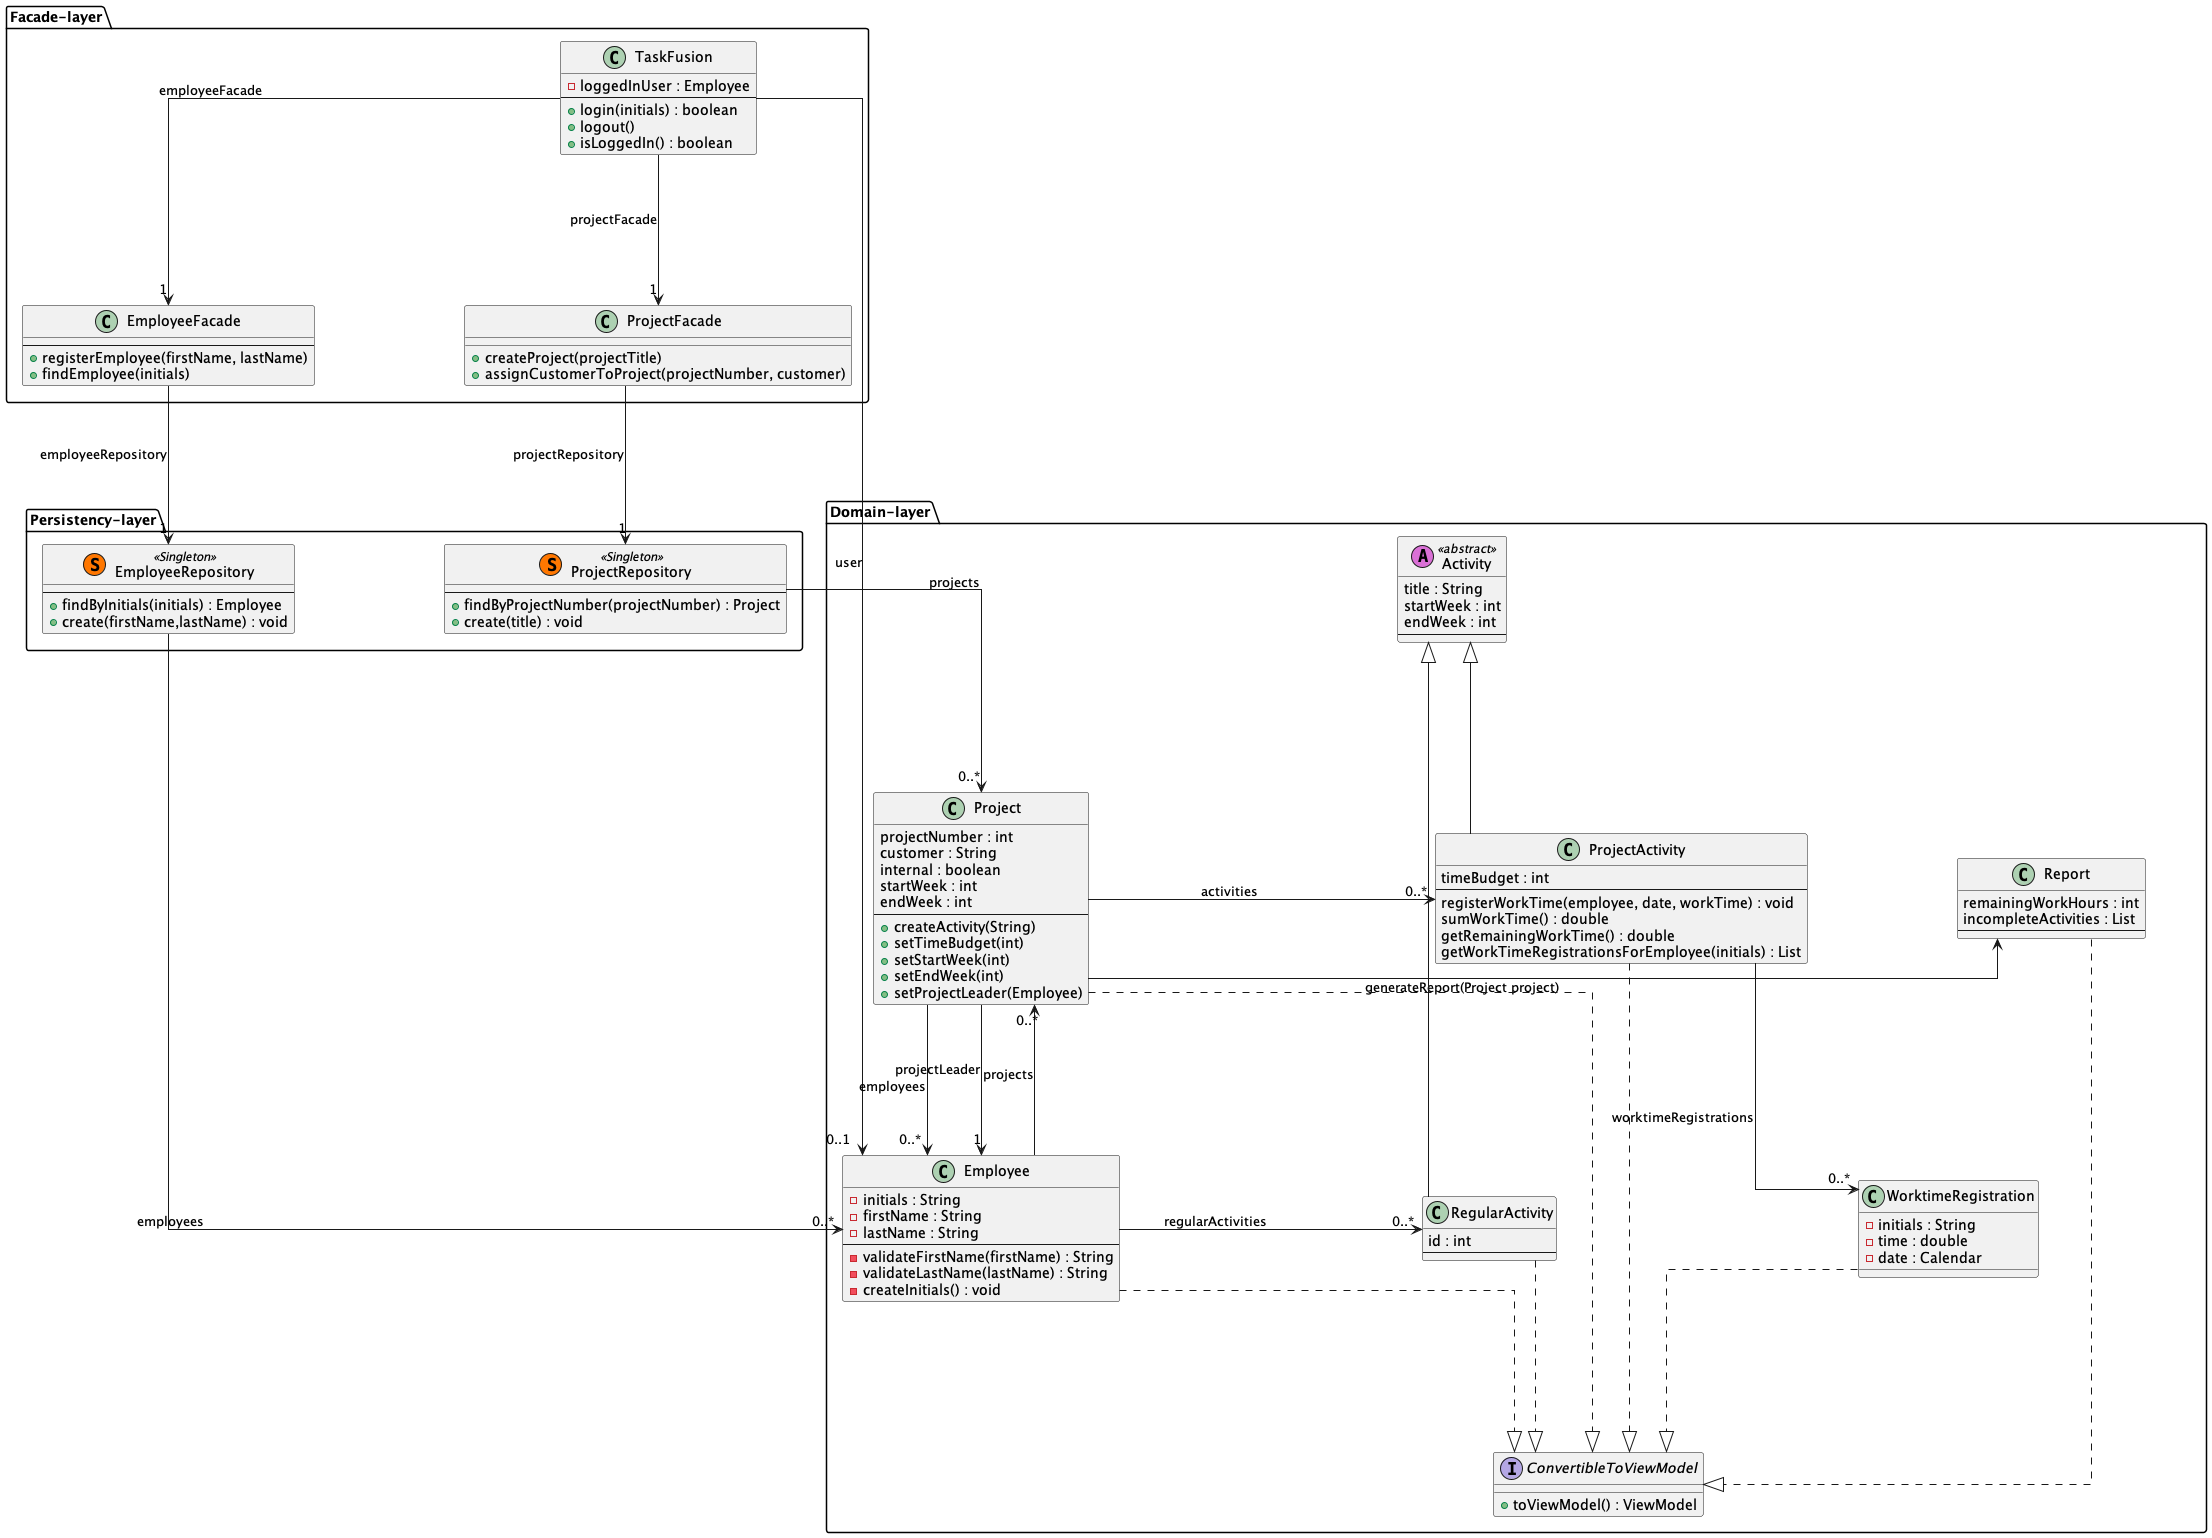

The diagram above was rendered by PlantUML. Its source (embedded in the PNG):
@startuml ClassDiagram
skinparam linetype ortho
skinparam Nodesep 150
skinparam Ranksep 150





package "Facade-layer" {

    class "TaskFusion" as app{
        - loggedInUser : Employee
        --
        + login(initials) : boolean
        + logout()
        + isLoggedIn() : boolean
    }

    class EmployeeFacade {
        --
        + registerEmployee(firstName, lastName)
        + findEmployee(initials)
    }

    class ProjectFacade {
        + createProject(projectTitle)
        + assignCustomerToProject(projectNumber, customer)
    }
}


package "Persistency-layer" {
    class ProjectRepository << (S,#FF7700) Singleton >>{
        --
        + findByProjectNumber(projectNumber) : Project
        + create(title) : void
    }

    class EmployeeRepository << (S,#FF7700) Singleton >>{
        --
        + findByInitials(initials) : Employee
        + create(firstName,lastName) : void
    }

}


package "Domain-layer" {

    interface ConvertibleToViewModel{
        + toViewModel() : ViewModel
    }

    class Report {
        remainingWorkHours : int
        incompleteActivities : List
        --
    }

    class Project{
        projectNumber : int
        customer : String
        internal : boolean
        startWeek : int
        endWeek : int
        --
        + createActivity(String)
        + setTimeBudget(int)
        + setStartWeek(int)
        + setEndWeek(int)
        + setProjectLeader(Employee)
    }

    class ProjectActivity{
        timeBudget : int
        --
        registerWorkTime(employee, date, workTime) : void
        sumWorkTime() : double
        getRemainingWorkTime() : double
        getWorkTimeRegistrationsForEmployee(initials) : List
    }

    class Activity <<(A, orchid)abstract>>{
        title : String
        startWeek : int
        endWeek : int
        --
    }
    class RegularActivity{
        id : int
        --
    }

    class Employee{
        - initials : String
        - firstName : String
        - lastName : String
        --
        - validateFirstName(firstName) : String
        - validateLastName(lastName) : String
        - createInitials() : void
    }

    class WorktimeRegistration {
        - initials : String
        - time : double
        - date : Calendar
    }

}
app --> "1" ProjectFacade : projectFacade
app --> "1" EmployeeFacade : employeeFacade

ProjectFacade --> "1" ProjectRepository : projectRepository
EmployeeFacade --> "1" EmployeeRepository : employeeRepository

ProjectRepository --> "0..*" Project : projects
Project -> Report : generateReport(Project project)

EmployeeRepository --> "0..*" Employee : employees

app --> "0..1" Employee : user

Activity <|-- ProjectActivity
Activity <|- RegularActivity

Project --> "1" Employee : projectLeader
Project --> "0..*" Employee : employees
Employee --> "0..*" Project : projects
Project -> "0..*" ProjectActivity : activities
Employee -> "0..*" RegularActivity : regularActivities

ProjectActivity --> "0..*" WorktimeRegistration : worktimeRegistrations

'Employee --> "0..*" WorktimeRegistrations : worktimeRegistrations
Project ..|> ConvertibleToViewModel
Employee ..|> ConvertibleToViewModel
ProjectActivity ..|> ConvertibleToViewModel
RegularActivity ..|> ConvertibleToViewModel
WorktimeRegistration ..|> ConvertibleToViewModel
Report ..|> ConvertibleToViewModel

@enduml